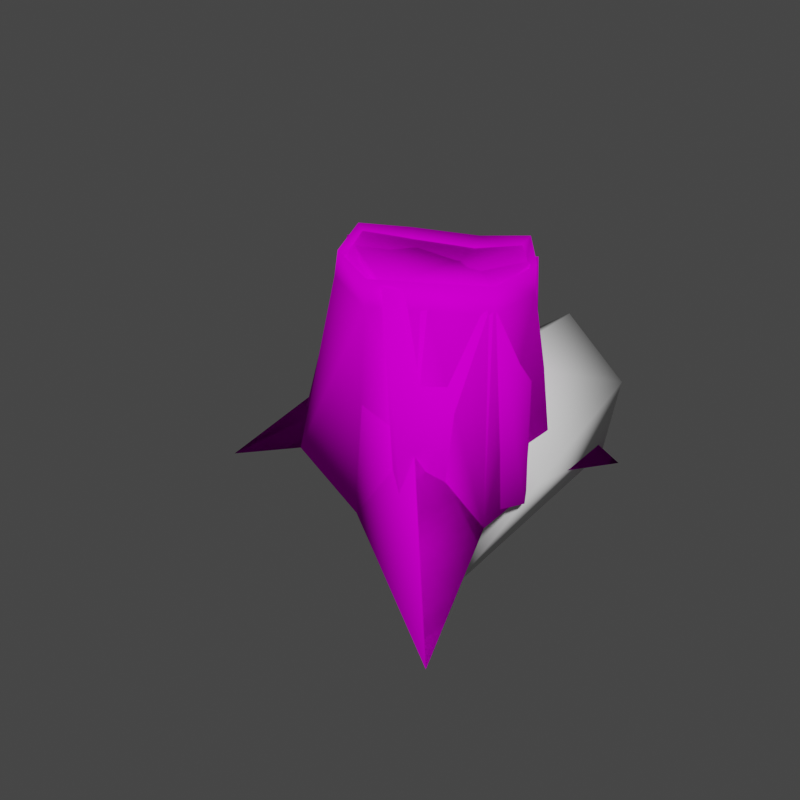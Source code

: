 # Source: Stump.blend  (saved by Blender 3.3.6; exported with 4.5.12 LTS)
import bpy
from mathutils import Matrix  # noqa: F401  (used for matrix-valued properties, if any)

bpy.ops.wm.read_factory_settings(use_empty=True)
scene = bpy.context.scene
scene.name = 'Scene'

# ---- collections
col_collection = bpy.data.collections.new('Collection'); scene.collection.children.link(col_collection)

# ---- images (referenced by path relative to the original .blend; pixels are not part of the script)
import os
ASSET_DIR = os.environ.get("B2B_ASSET_DIR", "")  # directory of the original .blend (textures are referenced by path, not embedded)
HERE = os.path.dirname(os.path.abspath(__file__))  # packed textures are extracted next to this script under _unpacked/

def load_image(name, relpath, width, height, colorspace="sRGB"):
    """Load a texture the original file referenced (path relative to the .blend, or extracted next to this script)."""
    p = next((c for c in (os.path.join(HERE, relpath), os.path.join(ASSET_DIR, relpath)) if relpath and os.path.exists(c)), "")
    if p:
        img = bpy.data.images.load(p, check_existing=True)
        img.name = name
    else:  # same state as the original file: an image datablock whose file is absent (Cycles renders it pink)
        img = bpy.data.images.new(name, width, height)
        img.source = "FILE"
        img.filepath = "//" + (relpath or name)
    img.colorspace_settings.name = colorspace
    return img
img_stump = load_image('Stump', 'Stump.png', 1024, 1024, 'sRGB')

# ---- materials (node trees are filled in below, after node groups)
mat_material = bpy.data.materials.new('Material')
mat_material.use_transparent_shadow = False

# ---- material node trees
mat_material.use_nodes = True; mat_material.node_tree.nodes.clear()
_N = mat_material.node_tree.nodes; _L = mat_material.node_tree.links
n0 = _N.new('ShaderNodeBsdfPrincipled'); n0.name = 'Principled BSDF'; n0.location = (10, 300)
n0.distribution = 'GGX'
n0.subsurface_method = 'RANDOM_WALK_SKIN'
n0.inputs[3].default_value = 1.45
n0.inputs[13].default_value = 0.0
n0.inputs[27].default_value = (0.0, 0.0, 0.0, 1.0)
n0.inputs[28].default_value = 1.0
n1 = _N.new('ShaderNodeOutputMaterial'); n1.name = 'Material Output'; n1.location = (300, 300)
n2 = _N.new('ShaderNodeTexImage'); n2.name = 'Image Texture'; n2.location = (-357, 192)
n2.image = img_stump
_L.new(n0.outputs[0], n1.inputs[0])
_L.new(n2.outputs[0], n0.inputs[0])
n1.is_active_output = True

# ---- world
world_world = bpy.data.worlds.new('World'); scene.world = world_world
world_world.use_nodes = True; world_world.node_tree.nodes.clear()
_N = world_world.node_tree.nodes; _L = world_world.node_tree.links
n0 = _N.new('ShaderNodeOutputWorld'); n0.name = 'World Output'; n0.location = (300, 300)
n1 = _N.new('ShaderNodeBackground'); n1.name = 'Background'; n1.location = (10, 300)
n1.inputs[0].default_value = (0.05088, 0.05088, 0.05088, 1.0)
_L.new(n1.outputs[0], n0.inputs[0])
n0.is_active_output = True
world_world.color = (0.05088, 0.05088, 0.05088)
world_world.use_sun_shadow = False
world_world.sun_shadow_jitter_overblur = 0.0

# ---- meshes
me_cylinder = bpy.data.meshes.new('Cylinder')
me_cylinder.from_pydata([(-0.01557, 0.2678, -0.004682), (0.005099, 0.1294, 0.4261), (0.2266, 0.125, -0.005176), (0.1685, 0.06423, 0.4325), (0.245, -0.1419, -8.563e-05), (0.1744, -0.06684, 0.4335), (0.01728, -0.2552, 0.0), (0.007808, -0.1748, 0.4371), (-0.2453, -0.1416, 0.0), (-0.1186, -0.1111, 0.4436), (-0.2007, 0.1215, -0.0002027), (-0.1055, 0.06176, 0.4379), (0.1398, 0.2318, 0.09858), (0.1049, 0.1378, 0.4527), (0.1255, -0.2091, 0.1701), (0.1079, -0.1434, 0.4495), (-0.2919, -0.01306, 0.08754), (-0.1567, -0.01798, 0.4618), (0.1964, 0.4807, -0.1531), (0.3283, -0.4225, -0.1157), (-0.5421, -0.0756, -0.153), (0.02046, -0.01554, 0.415), (0.0003936, 0.1543, 0.4569), (0.1953, 0.07043, 0.4644), (0.2013, -0.07491, 0.4639), (0.003875, -0.1985, 0.4668), (-0.1324, -0.1281, 0.4725), (-0.1199, 0.08281, 0.4678), (0.1202, 0.1596, 0.4816), (0.1197, -0.1633, 0.4778), (-0.1795, -0.01492, 0.4893), (0.1167, 0.1568, 0.4257), (-0.002891, 0.1471, 0.4002), (0.1214, -0.1666, 0.4246), (0.2049, -0.07786, 0.4102), (-0.1866, -0.01656, 0.4373), (-0.1386, -0.1325, 0.4201), (0.1983, 0.06675, 0.4096), (0.002391, -0.2049, 0.414), (-0.1246, 0.07944, 0.4137), (0.003424, -0.005044, -0.002001)], [], [(32, 31, 12, 0), (39, 32, 0, 10), (4, 34, 33, 14), (37, 34, 4, 2), (8, 36, 35, 16), (16, 35, 39, 10), (14, 33, 38, 6), (12, 31, 37, 2), (6, 19, 14), (14, 19, 4), (38, 36, 8, 6), (16, 20, 8), (10, 20, 16), (12, 18, 0), (2, 18, 12), (20, 10, 8), (18, 2, 0), (19, 6, 4), (15, 5, 21), (11, 17, 21), (9, 7, 21), (3, 13, 21), (7, 15, 21), (5, 3, 21), (13, 1, 21), (17, 9, 21), (1, 11, 21), (34, 24, 29, 33), (35, 30, 27, 39), (38, 25, 26, 36), (31, 28, 23, 37), (33, 29, 25, 38), (37, 23, 24, 34), (32, 22, 28, 31), (36, 26, 30, 35), (39, 27, 22, 32), (13, 28, 22, 1), (3, 23, 28, 13), (5, 24, 23, 3), (15, 29, 24, 5), (7, 25, 29, 15), (9, 26, 25, 7), (17, 30, 26, 9), (11, 27, 30, 17), (1, 22, 27, 11), (2, 4, 40), (0, 2, 40), (10, 0, 40), (4, 6, 40), (6, 8, 40), (8, 10, 40)])
me_cylinder.polygons.foreach_set('use_smooth', [True] * 51)
_uv = me_cylinder.uv_layers.new(name='UVMap')
_uv.uv.foreach_set('vector', [0.2241, 0.2871, 0.2128, 0.355, 0.3903, 0.3854, 0.4601, 0.3072, 0.2167, 0.2087, 0.2241, 0.2871, 0.4601, 0.3072, 0.4498, 0.1776, 0.3567, 0.6091, 0.1705, 0.4858, 0.1334, 0.5363, 0.2546, 0.632, 0.2, 0.4172, 0.1705, 0.4858, 0.3567, 0.6091, 0.4189, 0.4752, 0.4064, 0.002908, 0.1766, 0.08156, 0.2016, 0.147, 0.3921, 0.09276, 0.3921, 0.09276, 0.2016, 0.147, 0.2167, 0.2087, 0.4498, 0.1776, 0.2546, 0.632, 0.1334, 0.5363, 0.09589, 0.5889, 0.2723, 0.7273, 0.3903, 0.3854, 0.2128, 0.355, 0.2, 0.4172, 0.4189, 0.4752, 0.6747, 0.2453, 0.6747, 0.4545, 0.5787, 0.2533, 0.5787, 0.2533, 0.6747, 0.4545, 0.5318, 0.3459, 0.09589, 0.5889, 0.03168, 0.6453, 0.1651, 0.8414, 0.2723, 0.7273, 0.5203, 0.0873, 0.6956, 0.00969, 0.579, 0.1533, 0.4659, 0.002908, 0.6956, 0.00969, 0.5203, 0.0873, 0.568, 0.4888, 0.4667, 0.6553, 0.4659, 0.4732, 0.6443, 0.5431, 0.4667, 0.6553, 0.568, 0.4888, 0.6956, 0.00969, 0.6956, 0.2395, 0.579, 0.1533, 0.4667, 0.6553, 0.6443, 0.5431, 0.6443, 0.6959, 0.6747, 0.4545, 0.4659, 0.4674, 0.5318, 0.3459, 0.6501, 0.5609, 0.6681, 0.5079, 0.7361, 0.5648, 0.808, 0.6023, 0.786, 0.6508, 0.7361, 0.5648, 0.7307, 0.6575, 0.6654, 0.6164, 0.7361, 0.5648, 0.7305, 0.4732, 0.7841, 0.4803, 0.7361, 0.5648, 0.6654, 0.6164, 0.6501, 0.5609, 0.7361, 0.5648, 0.6681, 0.5079, 0.7305, 0.4732, 0.7361, 0.5648, 0.7841, 0.4803, 0.808, 0.5314, 0.7361, 0.5648, 0.786, 0.6508, 0.7307, 0.6575, 0.7361, 0.5648, 0.808, 0.5314, 0.808, 0.6023, 0.7361, 0.5648, 0.1705, 0.4858, 0.1463, 0.4729, 0.1118, 0.5208, 0.1334, 0.5363, 0.2016, 0.147, 0.1762, 0.1551, 0.1873, 0.212, 0.2167, 0.2087, 0.09589, 0.5889, 0.0759, 0.5693, 0.01314, 0.6223, 0.03168, 0.6453, 0.2128, 0.355, 0.186, 0.3524, 0.1742, 0.4049, 0.2, 0.4172, 0.1334, 0.5363, 0.1118, 0.5208, 0.0759, 0.5693, 0.09589, 0.5889, 0.2, 0.4172, 0.1742, 0.4049, 0.1463, 0.4729, 0.1705, 0.4858, 0.2241, 0.2871, 0.1912, 0.2903, 0.186, 0.3524, 0.2128, 0.355, 0.1766, 0.08156, 0.1508, 0.09684, 0.1762, 0.1551, 0.2016, 0.147, 0.2167, 0.2087, 0.1873, 0.212, 0.1912, 0.2903, 0.2241, 0.2871, 0.1681, 0.3465, 0.186, 0.3524, 0.1912, 0.2903, 0.1685, 0.2874, 0.1539, 0.3975, 0.1742, 0.4049, 0.186, 0.3524, 0.1681, 0.3465, 0.1275, 0.4624, 0.1463, 0.4729, 0.1742, 0.4049, 0.1539, 0.3975, 0.09661, 0.5091, 0.1118, 0.5208, 0.1463, 0.4729, 0.1275, 0.4624, 0.06149, 0.555, 0.0759, 0.5693, 0.1118, 0.5208, 0.09661, 0.5091, 0.002908, 0.6053, 0.01314, 0.6223, 0.0759, 0.5693, 0.06149, 0.555, 0.1589, 0.1602, 0.1762, 0.1551, 0.1508, 0.09684, 0.1339, 0.1083, 0.1658, 0.2142, 0.1873, 0.212, 0.1762, 0.1551, 0.1589, 0.1602, 0.1685, 0.2874, 0.1912, 0.2903, 0.1873, 0.212, 0.1658, 0.2142, 0.4601, 0.8728, 0.4113, 0.7347, 0.3197, 0.8559, 0.3695, 0.9971, 0.4601, 0.8728, 0.3197, 0.8559, 0.2448, 0.9639, 0.3695, 0.9971, 0.3197, 0.8559, 0.4113, 0.7347, 0.2723, 0.7273, 0.3197, 0.8559, 0.2723, 0.7273, 0.1651, 0.8414, 0.3197, 0.8559, 0.1651, 0.8414, 0.2448, 0.9639, 0.3197, 0.8559])
_ca = me_cylinder.color_attributes.new('Col', 'BYTE_COLOR', 'CORNER')
_ca.data.foreach_set('color', [1.0, 1.0, 1.0, 1.0, 1.0, 1.0, 1.0, 1.0, 1.0, 1.0, 1.0, 1.0, 1.0, 1.0, 1.0, 1.0, 1.0, 1.0, 1.0, 1.0, 1.0, 1.0, 1.0, 1.0, 1.0, 1.0, 1.0, 1.0, 1.0, 1.0, 1.0, 1.0, 1.0, 1.0, 1.0, 1.0, 1.0, 1.0, 1.0, 1.0, 1.0, 1.0, 1.0, 1.0, 1.0, 1.0, 1.0, 1.0, 1.0, 1.0, 1.0, 1.0, 1.0, 1.0, 1.0, 1.0, 1.0, 1.0, 1.0, 1.0, 1.0, 1.0, 1.0, 1.0, 1.0, 1.0, 1.0, 1.0, 1.0, 1.0, 1.0, 1.0, 1.0, 1.0, 1.0, 1.0, 1.0, 1.0, 1.0, 1.0, 1.0, 1.0, 1.0, 1.0, 1.0, 1.0, 1.0, 1.0, 1.0, 1.0, 1.0, 1.0, 1.0, 1.0, 1.0, 1.0, 1.0, 1.0, 1.0, 1.0, 1.0, 1.0, 1.0, 1.0, 1.0, 1.0, 1.0, 1.0, 1.0, 1.0, 1.0, 1.0, 1.0, 1.0, 1.0, 1.0, 1.0, 1.0, 1.0, 1.0, 1.0, 1.0, 1.0, 1.0, 1.0, 1.0, 1.0, 1.0, 1.0, 1.0, 1.0, 1.0, 1.0, 1.0, 1.0, 1.0, 1.0, 1.0, 1.0, 1.0, 1.0, 1.0, 1.0, 1.0, 1.0, 1.0, 1.0, 1.0, 1.0, 1.0, 1.0, 1.0, 1.0, 1.0, 1.0, 1.0, 1.0, 1.0, 1.0, 1.0, 1.0, 1.0, 1.0, 1.0, 1.0, 1.0, 1.0, 1.0, 1.0, 1.0, 1.0, 1.0, 1.0, 1.0, 1.0, 1.0, 1.0, 1.0, 1.0, 1.0, 1.0, 1.0, 1.0, 1.0, 1.0, 1.0, 1.0, 1.0, 1.0, 1.0, 1.0, 1.0, 1.0, 1.0, 1.0, 1.0, 1.0, 1.0, 1.0, 1.0, 1.0, 1.0, 1.0, 1.0, 1.0, 1.0, 1.0, 1.0, 1.0, 1.0, 1.0, 1.0, 1.0, 1.0, 1.0, 1.0, 1.0, 1.0, 1.0, 1.0, 1.0, 1.0, 1.0, 1.0, 1.0, 1.0, 1.0, 1.0, 1.0, 1.0, 1.0, 1.0, 1.0, 1.0, 1.0, 1.0, 1.0, 1.0, 1.0, 1.0, 1.0, 1.0, 1.0, 1.0, 1.0, 1.0, 1.0, 1.0, 1.0, 1.0, 1.0, 1.0, 1.0, 1.0, 1.0, 1.0, 1.0, 1.0, 1.0, 1.0, 1.0, 1.0, 1.0, 1.0, 1.0, 1.0, 1.0, 1.0, 1.0, 1.0, 1.0, 1.0, 1.0, 1.0, 1.0, 1.0, 1.0, 1.0, 1.0, 1.0, 1.0, 1.0, 1.0, 1.0, 1.0, 1.0, 1.0, 1.0, 1.0, 1.0, 1.0, 1.0, 1.0, 1.0, 1.0, 1.0, 1.0, 1.0, 1.0, 1.0, 1.0, 1.0, 1.0, 1.0, 1.0, 1.0, 1.0, 1.0, 1.0, 1.0, 1.0, 1.0, 1.0, 1.0, 1.0, 1.0, 1.0, 1.0, 1.0, 1.0, 1.0, 1.0, 1.0, 1.0, 1.0, 1.0, 1.0, 1.0, 1.0, 1.0, 1.0, 1.0, 1.0, 1.0, 1.0, 1.0, 1.0, 1.0, 1.0, 1.0, 1.0, 1.0, 1.0, 1.0, 1.0, 1.0, 1.0, 1.0, 1.0, 1.0, 1.0, 1.0, 1.0, 1.0, 1.0, 1.0, 1.0, 1.0, 1.0, 1.0, 1.0, 1.0, 1.0, 1.0, 1.0, 1.0, 1.0, 1.0, 1.0, 1.0, 1.0, 1.0, 1.0, 1.0, 1.0, 1.0, 1.0, 1.0, 1.0, 1.0, 1.0, 1.0, 1.0, 1.0, 1.0, 1.0, 1.0, 1.0, 1.0, 1.0, 1.0, 1.0, 1.0, 1.0, 1.0, 1.0, 1.0, 1.0, 1.0, 1.0, 1.0, 1.0, 1.0, 1.0, 1.0, 1.0, 1.0, 1.0, 1.0, 1.0, 1.0, 1.0, 1.0, 1.0, 1.0, 1.0, 1.0, 1.0, 1.0, 1.0, 1.0, 1.0, 1.0, 1.0, 1.0, 1.0, 1.0, 1.0, 1.0, 1.0, 1.0, 1.0, 1.0, 1.0, 1.0, 1.0, 1.0, 1.0, 1.0, 1.0, 1.0, 1.0, 1.0, 1.0, 1.0, 1.0, 1.0, 1.0, 1.0, 1.0, 1.0, 1.0, 1.0, 1.0, 1.0, 1.0, 1.0, 1.0, 1.0, 1.0, 1.0, 1.0, 1.0, 1.0, 1.0, 1.0, 1.0, 1.0, 1.0, 1.0, 1.0, 1.0, 1.0, 1.0, 1.0, 1.0, 1.0, 1.0, 1.0, 1.0, 1.0, 1.0, 1.0, 1.0, 1.0, 1.0, 1.0, 1.0, 1.0, 1.0, 1.0, 1.0, 1.0, 1.0, 1.0, 1.0, 1.0, 1.0, 1.0, 1.0, 1.0, 1.0, 1.0, 1.0, 1.0, 1.0, 1.0, 1.0, 1.0, 1.0, 1.0, 1.0, 1.0, 1.0, 1.0, 1.0, 1.0, 1.0, 1.0, 1.0, 1.0, 1.0, 1.0, 1.0, 1.0, 1.0, 1.0, 1.0, 1.0, 1.0, 1.0, 1.0, 1.0, 1.0, 1.0, 1.0, 1.0, 1.0, 1.0, 1.0, 1.0, 1.0, 1.0, 1.0, 1.0, 1.0, 1.0, 1.0, 1.0, 1.0, 1.0, 1.0, 1.0, 1.0, 1.0, 1.0, 1.0, 1.0, 1.0, 1.0, 1.0, 1.0, 1.0, 1.0, 1.0, 1.0, 1.0, 1.0, 1.0, 1.0, 1.0, 1.0, 1.0, 1.0, 1.0, 1.0, 1.0, 1.0, 1.0, 1.0, 1.0, 1.0, 1.0, 1.0, 1.0, 1.0, 1.0, 1.0, 1.0, 1.0, 1.0, 1.0, 1.0, 1.0, 1.0, 1.0, 1.0, 1.0, 1.0, 1.0, 1.0, 1.0, 1.0, 1.0, 1.0, 1.0, 1.0, 1.0, 1.0, 1.0, 1.0, 1.0, 1.0, 1.0, 1.0, 1.0, 1.0, 1.0, 1.0, 1.0, 1.0, 1.0, 1.0, 1.0, 1.0, 1.0, 1.0, 1.0, 1.0, 1.0, 1.0, 1.0, 1.0, 1.0, 1.0, 1.0, 1.0, 1.0, 1.0, 1.0, 1.0, 1.0, 1.0, 1.0, 1.0, 1.0, 1.0, 1.0, 1.0, 1.0, 1.0, 1.0, 1.0, 1.0, 1.0, 1.0, 1.0, 1.0, 1.0, 1.0, 1.0, 1.0, 1.0, 1.0, 1.0, 1.0, 1.0, 1.0, 1.0, 1.0, 1.0, 1.0, 1.0, 1.0, 1.0, 1.0, 1.0, 1.0, 1.0, 1.0, 1.0, 1.0, 1.0, 1.0, 1.0, 1.0, 1.0, 1.0, 1.0, 1.0, 1.0, 1.0, 1.0, 1.0, 1.0, 1.0, 1.0, 1.0, 1.0, 1.0, 1.0, 1.0, 1.0, 1.0, 1.0, 1.0, 1.0, 1.0, 1.0, 1.0, 1.0, 1.0, 1.0, 1.0, 1.0, 1.0, 1.0, 1.0, 1.0, 1.0])
me_cylinder.materials.append(mat_material)
me_cylinder.update()
me_cylinder_001 = bpy.data.meshes.new('Cylinder.001')
me_cylinder_001.from_pydata([(-0.01557, 0.2678, -0.004682), (0.005099, 0.1294, 0.4261), (0.2266, 0.125, -0.005176), (0.1685, 0.06423, 0.4325), (0.245, -0.1419, -8.563e-05), (0.1744, -0.06684, 0.4335), (0.01728, -0.2552, 0.0), (0.007808, -0.1748, 0.4371), (-0.2453, -0.1416, 0.0), (-0.1186, -0.1111, 0.4436), (-0.2007, 0.1215, -0.0002027), (-0.1055, 0.06176, 0.4379), (0.1398, 0.2318, 0.09858), (0.1049, 0.1378, 0.4527), (0.1255, -0.2091, 0.1701), (0.1079, -0.1434, 0.4495), (-0.2919, -0.01306, 0.08754), (-0.1567, -0.01798, 0.4618), (0.1964, 0.4807, -0.1531), (0.3283, -0.4225, -0.1157), (-0.5421, -0.0756, -0.153), (0.02046, -0.01554, 0.415), (0.0003936, 0.1543, 0.4569), (0.1953, 0.07043, 0.4644), (0.2013, -0.07491, 0.4639), (0.003875, -0.1985, 0.4668), (-0.1324, -0.1281, 0.4725), (-0.1199, 0.08281, 0.4678), (0.1202, 0.1596, 0.4816), (0.1197, -0.1633, 0.4778), (-0.1795, -0.01492, 0.4893), (0.1167, 0.1568, 0.4257), (-0.002891, 0.1471, 0.4002), (0.1214, -0.1666, 0.4246), (0.2049, -0.07786, 0.4102), (-0.1866, -0.01656, 0.4373), (-0.1386, -0.1325, 0.4201), (0.1983, 0.06675, 0.4096), (0.002391, -0.2049, 0.414), (-0.1246, 0.07944, 0.4137), (0.003424, -0.005044, -0.002001)], [], [(32, 31, 12, 0), (39, 32, 0, 10), (4, 34, 33, 14), (37, 34, 4, 2), (8, 36, 35, 16), (16, 35, 39, 10), (14, 33, 38, 6), (12, 31, 37, 2), (6, 19, 14), (14, 19, 4), (38, 36, 8, 6), (16, 20, 8), (10, 20, 16), (12, 18, 0), (2, 18, 12), (20, 10, 8), (18, 2, 0), (19, 6, 4), (15, 5, 21), (11, 17, 21), (9, 7, 21), (3, 13, 21), (7, 15, 21), (5, 3, 21), (13, 1, 21), (17, 9, 21), (1, 11, 21), (34, 24, 29, 33), (35, 30, 27, 39), (38, 25, 26, 36), (31, 28, 23, 37), (33, 29, 25, 38), (37, 23, 24, 34), (32, 22, 28, 31), (36, 26, 30, 35), (39, 27, 22, 32), (13, 28, 22, 1), (3, 23, 28, 13), (5, 24, 23, 3), (15, 29, 24, 5), (7, 25, 29, 15), (9, 26, 25, 7), (17, 30, 26, 9), (11, 27, 30, 17), (1, 22, 27, 11), (2, 4, 40), (0, 2, 40), (10, 0, 40), (4, 6, 40), (6, 8, 40), (8, 10, 40)])
me_cylinder_001.polygons.foreach_set('use_smooth', [True] * 51)
_uv = me_cylinder_001.uv_layers.new(name='UVMap')
_uv.uv.foreach_set('vector', [0.2241, 0.2871, 0.2128, 0.355, 0.3903, 0.3854, 0.4601, 0.3072, 0.2167, 0.2087, 0.2241, 0.2871, 0.4601, 0.3072, 0.4498, 0.1776, 0.3567, 0.6091, 0.1705, 0.4858, 0.1334, 0.5363, 0.2546, 0.632, 0.2, 0.4172, 0.1705, 0.4858, 0.3567, 0.6091, 0.4189, 0.4752, 0.4064, 0.002908, 0.1766, 0.08156, 0.2016, 0.147, 0.3921, 0.09276, 0.3921, 0.09276, 0.2016, 0.147, 0.2167, 0.2087, 0.4498, 0.1776, 0.2546, 0.632, 0.1334, 0.5363, 0.09589, 0.5889, 0.2723, 0.7273, 0.3903, 0.3854, 0.2128, 0.355, 0.2, 0.4172, 0.4189, 0.4752, 0.6747, 0.2453, 0.6747, 0.4545, 0.5787, 0.2533, 0.5787, 0.2533, 0.6747, 0.4545, 0.5318, 0.3459, 0.09589, 0.5889, 0.03168, 0.6453, 0.1651, 0.8414, 0.2723, 0.7273, 0.5203, 0.0873, 0.6956, 0.00969, 0.579, 0.1533, 0.4659, 0.002908, 0.6956, 0.00969, 0.5203, 0.0873, 0.568, 0.4888, 0.4667, 0.6553, 0.4659, 0.4732, 0.6443, 0.5431, 0.4667, 0.6553, 0.568, 0.4888, 0.6956, 0.00969, 0.6956, 0.2395, 0.579, 0.1533, 0.4667, 0.6553, 0.6443, 0.5431, 0.6443, 0.6959, 0.6747, 0.4545, 0.4659, 0.4674, 0.5318, 0.3459, 0.6501, 0.5609, 0.6681, 0.5079, 0.7361, 0.5648, 0.808, 0.6023, 0.786, 0.6508, 0.7361, 0.5648, 0.7307, 0.6575, 0.6654, 0.6164, 0.7361, 0.5648, 0.7305, 0.4732, 0.7841, 0.4803, 0.7361, 0.5648, 0.6654, 0.6164, 0.6501, 0.5609, 0.7361, 0.5648, 0.6681, 0.5079, 0.7305, 0.4732, 0.7361, 0.5648, 0.7841, 0.4803, 0.808, 0.5314, 0.7361, 0.5648, 0.786, 0.6508, 0.7307, 0.6575, 0.7361, 0.5648, 0.808, 0.5314, 0.808, 0.6023, 0.7361, 0.5648, 0.1705, 0.4858, 0.1463, 0.4729, 0.1118, 0.5208, 0.1334, 0.5363, 0.2016, 0.147, 0.1762, 0.1551, 0.1873, 0.212, 0.2167, 0.2087, 0.09589, 0.5889, 0.0759, 0.5693, 0.01314, 0.6223, 0.03168, 0.6453, 0.2128, 0.355, 0.186, 0.3524, 0.1742, 0.4049, 0.2, 0.4172, 0.1334, 0.5363, 0.1118, 0.5208, 0.0759, 0.5693, 0.09589, 0.5889, 0.2, 0.4172, 0.1742, 0.4049, 0.1463, 0.4729, 0.1705, 0.4858, 0.2241, 0.2871, 0.1912, 0.2903, 0.186, 0.3524, 0.2128, 0.355, 0.1766, 0.08156, 0.1508, 0.09684, 0.1762, 0.1551, 0.2016, 0.147, 0.2167, 0.2087, 0.1873, 0.212, 0.1912, 0.2903, 0.2241, 0.2871, 0.1681, 0.3465, 0.186, 0.3524, 0.1912, 0.2903, 0.1685, 0.2874, 0.1539, 0.3975, 0.1742, 0.4049, 0.186, 0.3524, 0.1681, 0.3465, 0.1275, 0.4624, 0.1463, 0.4729, 0.1742, 0.4049, 0.1539, 0.3975, 0.09661, 0.5091, 0.1118, 0.5208, 0.1463, 0.4729, 0.1275, 0.4624, 0.06149, 0.555, 0.0759, 0.5693, 0.1118, 0.5208, 0.09661, 0.5091, 0.002908, 0.6053, 0.01314, 0.6223, 0.0759, 0.5693, 0.06149, 0.555, 0.1589, 0.1602, 0.1762, 0.1551, 0.1508, 0.09684, 0.1339, 0.1083, 0.1658, 0.2142, 0.1873, 0.212, 0.1762, 0.1551, 0.1589, 0.1602, 0.1685, 0.2874, 0.1912, 0.2903, 0.1873, 0.212, 0.1658, 0.2142, 0.4601, 0.8728, 0.4113, 0.7347, 0.3197, 0.8559, 0.3695, 0.9971, 0.4601, 0.8728, 0.3197, 0.8559, 0.2448, 0.9639, 0.3695, 0.9971, 0.3197, 0.8559, 0.4113, 0.7347, 0.2723, 0.7273, 0.3197, 0.8559, 0.2723, 0.7273, 0.1651, 0.8414, 0.3197, 0.8559, 0.1651, 0.8414, 0.2448, 0.9639, 0.3197, 0.8559])
_ca = me_cylinder_001.color_attributes.new('Col', 'BYTE_COLOR', 'CORNER')
_ca.data.foreach_set('color', [1.0, 1.0, 1.0, 1.0, 1.0, 1.0, 1.0, 1.0, 1.0, 1.0, 1.0, 1.0, 1.0, 1.0, 1.0, 1.0, 1.0, 1.0, 1.0, 1.0, 1.0, 1.0, 1.0, 1.0, 1.0, 1.0, 1.0, 1.0, 1.0, 1.0, 1.0, 1.0, 1.0, 1.0, 1.0, 1.0, 1.0, 1.0, 1.0, 1.0, 1.0, 1.0, 1.0, 1.0, 1.0, 1.0, 1.0, 1.0, 1.0, 1.0, 1.0, 1.0, 1.0, 1.0, 1.0, 1.0, 1.0, 1.0, 1.0, 1.0, 1.0, 1.0, 1.0, 1.0, 1.0, 1.0, 1.0, 1.0, 1.0, 1.0, 1.0, 1.0, 1.0, 1.0, 1.0, 1.0, 1.0, 1.0, 1.0, 1.0, 1.0, 1.0, 1.0, 1.0, 1.0, 1.0, 1.0, 1.0, 1.0, 1.0, 1.0, 1.0, 1.0, 1.0, 1.0, 1.0, 1.0, 1.0, 1.0, 1.0, 1.0, 1.0, 1.0, 1.0, 1.0, 1.0, 1.0, 1.0, 1.0, 1.0, 1.0, 1.0, 1.0, 1.0, 1.0, 1.0, 1.0, 1.0, 1.0, 1.0, 1.0, 1.0, 1.0, 1.0, 1.0, 1.0, 1.0, 1.0, 1.0, 1.0, 1.0, 1.0, 1.0, 1.0, 1.0, 1.0, 1.0, 1.0, 1.0, 1.0, 1.0, 1.0, 1.0, 1.0, 1.0, 1.0, 1.0, 1.0, 1.0, 1.0, 1.0, 1.0, 1.0, 1.0, 1.0, 1.0, 1.0, 1.0, 1.0, 1.0, 1.0, 1.0, 1.0, 1.0, 1.0, 1.0, 1.0, 1.0, 1.0, 1.0, 1.0, 1.0, 1.0, 1.0, 1.0, 1.0, 1.0, 1.0, 1.0, 1.0, 1.0, 1.0, 1.0, 1.0, 1.0, 1.0, 1.0, 1.0, 1.0, 1.0, 1.0, 1.0, 1.0, 1.0, 1.0, 1.0, 1.0, 1.0, 1.0, 1.0, 1.0, 1.0, 1.0, 1.0, 1.0, 1.0, 1.0, 1.0, 1.0, 1.0, 1.0, 1.0, 1.0, 1.0, 1.0, 1.0, 1.0, 1.0, 1.0, 1.0, 1.0, 1.0, 1.0, 1.0, 1.0, 1.0, 1.0, 1.0, 1.0, 1.0, 1.0, 1.0, 1.0, 1.0, 1.0, 1.0, 1.0, 1.0, 1.0, 1.0, 1.0, 1.0, 1.0, 1.0, 1.0, 1.0, 1.0, 1.0, 1.0, 1.0, 1.0, 1.0, 1.0, 1.0, 1.0, 1.0, 1.0, 1.0, 1.0, 1.0, 1.0, 1.0, 1.0, 1.0, 1.0, 1.0, 1.0, 1.0, 1.0, 1.0, 1.0, 1.0, 1.0, 1.0, 1.0, 1.0, 1.0, 1.0, 1.0, 1.0, 1.0, 1.0, 1.0, 1.0, 1.0, 1.0, 1.0, 1.0, 1.0, 1.0, 1.0, 1.0, 1.0, 1.0, 1.0, 1.0, 1.0, 1.0, 1.0, 1.0, 1.0, 1.0, 1.0, 1.0, 1.0, 1.0, 1.0, 1.0, 1.0, 1.0, 1.0, 1.0, 1.0, 1.0, 1.0, 1.0, 1.0, 1.0, 1.0, 1.0, 1.0, 1.0, 1.0, 1.0, 1.0, 1.0, 1.0, 1.0, 1.0, 1.0, 1.0, 1.0, 1.0, 1.0, 1.0, 1.0, 1.0, 1.0, 1.0, 1.0, 1.0, 1.0, 1.0, 1.0, 1.0, 1.0, 1.0, 1.0, 1.0, 1.0, 1.0, 1.0, 1.0, 1.0, 1.0, 1.0, 1.0, 1.0, 1.0, 1.0, 1.0, 1.0, 1.0, 1.0, 1.0, 1.0, 1.0, 1.0, 1.0, 1.0, 1.0, 1.0, 1.0, 1.0, 1.0, 1.0, 1.0, 1.0, 1.0, 1.0, 1.0, 1.0, 1.0, 1.0, 1.0, 1.0, 1.0, 1.0, 1.0, 1.0, 1.0, 1.0, 1.0, 1.0, 1.0, 1.0, 1.0, 1.0, 1.0, 1.0, 1.0, 1.0, 1.0, 1.0, 1.0, 1.0, 1.0, 1.0, 1.0, 1.0, 1.0, 1.0, 1.0, 1.0, 1.0, 1.0, 1.0, 1.0, 1.0, 1.0, 1.0, 1.0, 1.0, 1.0, 1.0, 1.0, 1.0, 1.0, 1.0, 1.0, 1.0, 1.0, 1.0, 1.0, 1.0, 1.0, 1.0, 1.0, 1.0, 1.0, 1.0, 1.0, 1.0, 1.0, 1.0, 1.0, 1.0, 1.0, 1.0, 1.0, 1.0, 1.0, 1.0, 1.0, 1.0, 1.0, 1.0, 1.0, 1.0, 1.0, 1.0, 1.0, 1.0, 1.0, 1.0, 1.0, 1.0, 1.0, 1.0, 1.0, 1.0, 1.0, 1.0, 1.0, 1.0, 1.0, 1.0, 1.0, 1.0, 1.0, 1.0, 1.0, 1.0, 1.0, 1.0, 1.0, 1.0, 1.0, 1.0, 1.0, 1.0, 1.0, 1.0, 1.0, 1.0, 1.0, 1.0, 1.0, 1.0, 1.0, 1.0, 1.0, 1.0, 1.0, 1.0, 1.0, 1.0, 1.0, 1.0, 1.0, 1.0, 1.0, 1.0, 1.0, 1.0, 1.0, 1.0, 1.0, 1.0, 1.0, 1.0, 1.0, 1.0, 1.0, 1.0, 1.0, 1.0, 1.0, 1.0, 1.0, 1.0, 1.0, 1.0, 1.0, 1.0, 1.0, 1.0, 1.0, 1.0, 1.0, 1.0, 1.0, 1.0, 1.0, 1.0, 1.0, 1.0, 1.0, 1.0, 1.0, 1.0, 1.0, 1.0, 1.0, 1.0, 1.0, 1.0, 1.0, 1.0, 1.0, 1.0, 1.0, 1.0, 1.0, 1.0, 1.0, 1.0, 1.0, 1.0, 1.0, 1.0, 1.0, 1.0, 1.0, 1.0, 1.0, 1.0, 1.0, 1.0, 1.0, 1.0, 1.0, 1.0, 1.0, 1.0, 1.0, 1.0, 1.0, 1.0, 1.0, 1.0, 1.0, 1.0, 1.0, 1.0, 1.0, 1.0, 1.0, 1.0, 1.0, 1.0, 1.0, 1.0, 1.0, 1.0, 1.0, 1.0, 1.0, 1.0, 1.0, 1.0, 1.0, 1.0, 1.0, 1.0, 1.0, 1.0, 1.0, 1.0, 1.0, 1.0, 1.0, 1.0, 1.0, 1.0, 1.0, 1.0, 1.0, 1.0, 1.0, 1.0, 1.0, 1.0, 1.0, 1.0, 1.0, 1.0, 1.0, 1.0, 1.0, 1.0, 1.0, 1.0, 1.0, 1.0, 1.0, 1.0, 1.0, 1.0, 1.0, 1.0, 1.0, 1.0, 1.0, 1.0, 1.0, 1.0, 1.0, 1.0, 1.0, 1.0, 1.0, 1.0, 1.0, 1.0, 1.0, 1.0, 1.0, 1.0, 1.0, 1.0, 1.0, 1.0, 1.0, 1.0, 1.0, 1.0, 1.0, 1.0, 1.0, 1.0, 1.0, 1.0, 1.0, 1.0, 1.0, 1.0, 1.0, 1.0, 1.0, 1.0, 1.0, 1.0, 1.0, 1.0, 1.0, 1.0, 1.0, 1.0, 1.0, 1.0, 1.0, 1.0, 1.0, 1.0, 1.0, 1.0, 1.0, 1.0, 1.0, 1.0, 1.0, 1.0, 1.0, 1.0, 1.0, 1.0, 1.0, 1.0, 1.0])
me_cylinder_001.materials.append(mat_material)
me_cylinder_001.update()
me_cylinder_002 = bpy.data.meshes.new('Cylinder.002')
me_cylinder_002.from_pydata([(-0.01557, 0.2678, -0.004682), (0.005099, 0.1294, 0.4261), (0.2266, 0.125, -0.005176), (0.1685, 0.06423, 0.4325), (0.245, -0.1419, -8.563e-05), (0.1744, -0.06684, 0.4335), (0.01728, -0.2552, 0.0), (0.007808, -0.1748, 0.4371), (-0.2453, -0.1416, 0.0), (-0.1186, -0.1111, 0.4436), (-0.2007, 0.1215, -0.0002027), (-0.1055, 0.06176, 0.4379), (0.1398, 0.2318, 0.09858), (0.1049, 0.1378, 0.4527), (0.1255, -0.2091, 0.1701), (0.1079, -0.1434, 0.4495), (-0.2919, -0.01306, 0.08754), (-0.1567, -0.01798, 0.4618), (0.1964, 0.4807, -0.1531), (0.3283, -0.4225, -0.1157), (-0.5421, -0.0756, -0.153), (0.02046, -0.01554, 0.415), (0.0003936, 0.1543, 0.4569), (0.1953, 0.07043, 0.4644), (0.2013, -0.07491, 0.4639), (0.003875, -0.1985, 0.4668), (-0.1324, -0.1281, 0.4725), (-0.1199, 0.08281, 0.4678), (0.1202, 0.1596, 0.4816), (0.1197, -0.1633, 0.4778), (-0.1795, -0.01492, 0.4893), (0.1167, 0.1568, 0.4257), (-0.002891, 0.1471, 0.4002), (0.1214, -0.1666, 0.4246), (0.2049, -0.07786, 0.4102), (-0.1866, -0.01656, 0.4373), (-0.1386, -0.1325, 0.4201), (0.1983, 0.06675, 0.4096), (0.002391, -0.2049, 0.414), (-0.1246, 0.07944, 0.4137), (0.003424, -0.005044, -0.002001)], [], [(32, 31, 12, 0), (39, 32, 0, 10), (4, 34, 33, 14), (37, 34, 4, 2), (8, 36, 35, 16), (16, 35, 39, 10), (14, 33, 38, 6), (12, 31, 37, 2), (6, 19, 14), (14, 19, 4), (38, 36, 8, 6), (16, 20, 8), (10, 20, 16), (12, 18, 0), (2, 18, 12), (20, 10, 8), (18, 2, 0), (19, 6, 4), (15, 5, 21), (11, 17, 21), (9, 7, 21), (3, 13, 21), (7, 15, 21), (5, 3, 21), (13, 1, 21), (17, 9, 21), (1, 11, 21), (34, 24, 29, 33), (35, 30, 27, 39), (38, 25, 26, 36), (31, 28, 23, 37), (33, 29, 25, 38), (37, 23, 24, 34), (32, 22, 28, 31), (36, 26, 30, 35), (39, 27, 22, 32), (13, 28, 22, 1), (3, 23, 28, 13), (5, 24, 23, 3), (15, 29, 24, 5), (7, 25, 29, 15), (9, 26, 25, 7), (17, 30, 26, 9), (11, 27, 30, 17), (1, 22, 27, 11), (2, 4, 40), (0, 2, 40), (10, 0, 40), (4, 6, 40), (6, 8, 40), (8, 10, 40)])
me_cylinder_002.polygons.foreach_set('use_smooth', [True] * 51)
_uv = me_cylinder_002.uv_layers.new(name='UVMap')
_uv.uv.foreach_set('vector', [0.2241, 0.2871, 0.2128, 0.355, 0.3903, 0.3854, 0.4601, 0.3072, 0.2167, 0.2087, 0.2241, 0.2871, 0.4601, 0.3072, 0.4498, 0.1776, 0.3567, 0.6091, 0.1705, 0.4858, 0.1334, 0.5363, 0.2546, 0.632, 0.2, 0.4172, 0.1705, 0.4858, 0.3567, 0.6091, 0.4189, 0.4752, 0.4064, 0.002908, 0.1766, 0.08156, 0.2016, 0.147, 0.3921, 0.09276, 0.3921, 0.09276, 0.2016, 0.147, 0.2167, 0.2087, 0.4498, 0.1776, 0.2546, 0.632, 0.1334, 0.5363, 0.09589, 0.5889, 0.2723, 0.7273, 0.3903, 0.3854, 0.2128, 0.355, 0.2, 0.4172, 0.4189, 0.4752, 0.6747, 0.2453, 0.6747, 0.4545, 0.5787, 0.2533, 0.5787, 0.2533, 0.6747, 0.4545, 0.5318, 0.3459, 0.09589, 0.5889, 0.03168, 0.6453, 0.1651, 0.8414, 0.2723, 0.7273, 0.5203, 0.0873, 0.6956, 0.00969, 0.579, 0.1533, 0.4659, 0.002908, 0.6956, 0.00969, 0.5203, 0.0873, 0.568, 0.4888, 0.4667, 0.6553, 0.4659, 0.4732, 0.6443, 0.5431, 0.4667, 0.6553, 0.568, 0.4888, 0.6956, 0.00969, 0.6956, 0.2395, 0.579, 0.1533, 0.4667, 0.6553, 0.6443, 0.5431, 0.6443, 0.6959, 0.6747, 0.4545, 0.4659, 0.4674, 0.5318, 0.3459, 0.6501, 0.5609, 0.6681, 0.5079, 0.7361, 0.5648, 0.808, 0.6023, 0.786, 0.6508, 0.7361, 0.5648, 0.7307, 0.6575, 0.6654, 0.6164, 0.7361, 0.5648, 0.7305, 0.4732, 0.7841, 0.4803, 0.7361, 0.5648, 0.6654, 0.6164, 0.6501, 0.5609, 0.7361, 0.5648, 0.6681, 0.5079, 0.7305, 0.4732, 0.7361, 0.5648, 0.7841, 0.4803, 0.808, 0.5314, 0.7361, 0.5648, 0.786, 0.6508, 0.7307, 0.6575, 0.7361, 0.5648, 0.808, 0.5314, 0.808, 0.6023, 0.7361, 0.5648, 0.1705, 0.4858, 0.1463, 0.4729, 0.1118, 0.5208, 0.1334, 0.5363, 0.2016, 0.147, 0.1762, 0.1551, 0.1873, 0.212, 0.2167, 0.2087, 0.09589, 0.5889, 0.0759, 0.5693, 0.01314, 0.6223, 0.03168, 0.6453, 0.2128, 0.355, 0.186, 0.3524, 0.1742, 0.4049, 0.2, 0.4172, 0.1334, 0.5363, 0.1118, 0.5208, 0.0759, 0.5693, 0.09589, 0.5889, 0.2, 0.4172, 0.1742, 0.4049, 0.1463, 0.4729, 0.1705, 0.4858, 0.2241, 0.2871, 0.1912, 0.2903, 0.186, 0.3524, 0.2128, 0.355, 0.1766, 0.08156, 0.1508, 0.09684, 0.1762, 0.1551, 0.2016, 0.147, 0.2167, 0.2087, 0.1873, 0.212, 0.1912, 0.2903, 0.2241, 0.2871, 0.1681, 0.3465, 0.186, 0.3524, 0.1912, 0.2903, 0.1685, 0.2874, 0.1539, 0.3975, 0.1742, 0.4049, 0.186, 0.3524, 0.1681, 0.3465, 0.1275, 0.4624, 0.1463, 0.4729, 0.1742, 0.4049, 0.1539, 0.3975, 0.09661, 0.5091, 0.1118, 0.5208, 0.1463, 0.4729, 0.1275, 0.4624, 0.06149, 0.555, 0.0759, 0.5693, 0.1118, 0.5208, 0.09661, 0.5091, 0.002908, 0.6053, 0.01314, 0.6223, 0.0759, 0.5693, 0.06149, 0.555, 0.1589, 0.1602, 0.1762, 0.1551, 0.1508, 0.09684, 0.1339, 0.1083, 0.1658, 0.2142, 0.1873, 0.212, 0.1762, 0.1551, 0.1589, 0.1602, 0.1685, 0.2874, 0.1912, 0.2903, 0.1873, 0.212, 0.1658, 0.2142, 0.4601, 0.8728, 0.4113, 0.7347, 0.3197, 0.8559, 0.3695, 0.9971, 0.4601, 0.8728, 0.3197, 0.8559, 0.2448, 0.9639, 0.3695, 0.9971, 0.3197, 0.8559, 0.4113, 0.7347, 0.2723, 0.7273, 0.3197, 0.8559, 0.2723, 0.7273, 0.1651, 0.8414, 0.3197, 0.8559, 0.1651, 0.8414, 0.2448, 0.9639, 0.3197, 0.8559])
_ca = me_cylinder_002.color_attributes.new('Col', 'BYTE_COLOR', 'CORNER')
_ca.data.foreach_set('color', [1.0, 1.0, 1.0, 1.0, 1.0, 1.0, 1.0, 1.0, 1.0, 1.0, 1.0, 1.0, 1.0, 1.0, 1.0, 1.0, 1.0, 1.0, 1.0, 1.0, 1.0, 1.0, 1.0, 1.0, 1.0, 1.0, 1.0, 1.0, 1.0, 1.0, 1.0, 1.0, 1.0, 1.0, 1.0, 1.0, 1.0, 1.0, 1.0, 1.0, 1.0, 1.0, 1.0, 1.0, 1.0, 1.0, 1.0, 1.0, 1.0, 1.0, 1.0, 1.0, 1.0, 1.0, 1.0, 1.0, 1.0, 1.0, 1.0, 1.0, 1.0, 1.0, 1.0, 1.0, 1.0, 1.0, 1.0, 1.0, 1.0, 1.0, 1.0, 1.0, 1.0, 1.0, 1.0, 1.0, 1.0, 1.0, 1.0, 1.0, 1.0, 1.0, 1.0, 1.0, 1.0, 1.0, 1.0, 1.0, 1.0, 1.0, 1.0, 1.0, 1.0, 1.0, 1.0, 1.0, 1.0, 1.0, 1.0, 1.0, 1.0, 1.0, 1.0, 1.0, 1.0, 1.0, 1.0, 1.0, 1.0, 1.0, 1.0, 1.0, 1.0, 1.0, 1.0, 1.0, 1.0, 1.0, 1.0, 1.0, 1.0, 1.0, 1.0, 1.0, 1.0, 1.0, 1.0, 1.0, 1.0, 1.0, 1.0, 1.0, 1.0, 1.0, 1.0, 1.0, 1.0, 1.0, 1.0, 1.0, 1.0, 1.0, 1.0, 1.0, 1.0, 1.0, 1.0, 1.0, 1.0, 1.0, 1.0, 1.0, 1.0, 1.0, 1.0, 1.0, 1.0, 1.0, 1.0, 1.0, 1.0, 1.0, 1.0, 1.0, 1.0, 1.0, 1.0, 1.0, 1.0, 1.0, 1.0, 1.0, 1.0, 1.0, 1.0, 1.0, 1.0, 1.0, 1.0, 1.0, 1.0, 1.0, 1.0, 1.0, 1.0, 1.0, 1.0, 1.0, 1.0, 1.0, 1.0, 1.0, 1.0, 1.0, 1.0, 1.0, 1.0, 1.0, 1.0, 1.0, 1.0, 1.0, 1.0, 1.0, 1.0, 1.0, 1.0, 1.0, 1.0, 1.0, 1.0, 1.0, 1.0, 1.0, 1.0, 1.0, 1.0, 1.0, 1.0, 1.0, 1.0, 1.0, 1.0, 1.0, 1.0, 1.0, 1.0, 1.0, 1.0, 1.0, 1.0, 1.0, 1.0, 1.0, 1.0, 1.0, 1.0, 1.0, 1.0, 1.0, 1.0, 1.0, 1.0, 1.0, 1.0, 1.0, 1.0, 1.0, 1.0, 1.0, 1.0, 1.0, 1.0, 1.0, 1.0, 1.0, 1.0, 1.0, 1.0, 1.0, 1.0, 1.0, 1.0, 1.0, 1.0, 1.0, 1.0, 1.0, 1.0, 1.0, 1.0, 1.0, 1.0, 1.0, 1.0, 1.0, 1.0, 1.0, 1.0, 1.0, 1.0, 1.0, 1.0, 1.0, 1.0, 1.0, 1.0, 1.0, 1.0, 1.0, 1.0, 1.0, 1.0, 1.0, 1.0, 1.0, 1.0, 1.0, 1.0, 1.0, 1.0, 1.0, 1.0, 1.0, 1.0, 1.0, 1.0, 1.0, 1.0, 1.0, 1.0, 1.0, 1.0, 1.0, 1.0, 1.0, 1.0, 1.0, 1.0, 1.0, 1.0, 1.0, 1.0, 1.0, 1.0, 1.0, 1.0, 1.0, 1.0, 1.0, 1.0, 1.0, 1.0, 1.0, 1.0, 1.0, 1.0, 1.0, 1.0, 1.0, 1.0, 1.0, 1.0, 1.0, 1.0, 1.0, 1.0, 1.0, 1.0, 1.0, 1.0, 1.0, 1.0, 1.0, 1.0, 1.0, 1.0, 1.0, 1.0, 1.0, 1.0, 1.0, 1.0, 1.0, 1.0, 1.0, 1.0, 1.0, 1.0, 1.0, 1.0, 1.0, 1.0, 1.0, 1.0, 1.0, 1.0, 1.0, 1.0, 1.0, 1.0, 1.0, 1.0, 1.0, 1.0, 1.0, 1.0, 1.0, 1.0, 1.0, 1.0, 1.0, 1.0, 1.0, 1.0, 1.0, 1.0, 1.0, 1.0, 1.0, 1.0, 1.0, 1.0, 1.0, 1.0, 1.0, 1.0, 1.0, 1.0, 1.0, 1.0, 1.0, 1.0, 1.0, 1.0, 1.0, 1.0, 1.0, 1.0, 1.0, 1.0, 1.0, 1.0, 1.0, 1.0, 1.0, 1.0, 1.0, 1.0, 1.0, 1.0, 1.0, 1.0, 1.0, 1.0, 1.0, 1.0, 1.0, 1.0, 1.0, 1.0, 1.0, 1.0, 1.0, 1.0, 1.0, 1.0, 1.0, 1.0, 1.0, 1.0, 1.0, 1.0, 1.0, 1.0, 1.0, 1.0, 1.0, 1.0, 1.0, 1.0, 1.0, 1.0, 1.0, 1.0, 1.0, 1.0, 1.0, 1.0, 1.0, 1.0, 1.0, 1.0, 1.0, 1.0, 1.0, 1.0, 1.0, 1.0, 1.0, 1.0, 1.0, 1.0, 1.0, 1.0, 1.0, 1.0, 1.0, 1.0, 1.0, 1.0, 1.0, 1.0, 1.0, 1.0, 1.0, 1.0, 1.0, 1.0, 1.0, 1.0, 1.0, 1.0, 1.0, 1.0, 1.0, 1.0, 1.0, 1.0, 1.0, 1.0, 1.0, 1.0, 1.0, 1.0, 1.0, 1.0, 1.0, 1.0, 1.0, 1.0, 1.0, 1.0, 1.0, 1.0, 1.0, 1.0, 1.0, 1.0, 1.0, 1.0, 1.0, 1.0, 1.0, 1.0, 1.0, 1.0, 1.0, 1.0, 1.0, 1.0, 1.0, 1.0, 1.0, 1.0, 1.0, 1.0, 1.0, 1.0, 1.0, 1.0, 1.0, 1.0, 1.0, 1.0, 1.0, 1.0, 1.0, 1.0, 1.0, 1.0, 1.0, 1.0, 1.0, 1.0, 1.0, 1.0, 1.0, 1.0, 1.0, 1.0, 1.0, 1.0, 1.0, 1.0, 1.0, 1.0, 1.0, 1.0, 1.0, 1.0, 1.0, 1.0, 1.0, 1.0, 1.0, 1.0, 1.0, 1.0, 1.0, 1.0, 1.0, 1.0, 1.0, 1.0, 1.0, 1.0, 1.0, 1.0, 1.0, 1.0, 1.0, 1.0, 1.0, 1.0, 1.0, 1.0, 1.0, 1.0, 1.0, 1.0, 1.0, 1.0, 1.0, 1.0, 1.0, 1.0, 1.0, 1.0, 1.0, 1.0, 1.0, 1.0, 1.0, 1.0, 1.0, 1.0, 1.0, 1.0, 1.0, 1.0, 1.0, 1.0, 1.0, 1.0, 1.0, 1.0, 1.0, 1.0, 1.0, 1.0, 1.0, 1.0, 1.0, 1.0, 1.0, 1.0, 1.0, 1.0, 1.0, 1.0, 1.0, 1.0, 1.0, 1.0, 1.0, 1.0, 1.0, 1.0, 1.0, 1.0, 1.0, 1.0, 1.0, 1.0, 1.0, 1.0, 1.0, 1.0, 1.0, 1.0, 1.0, 1.0, 1.0, 1.0, 1.0, 1.0, 1.0, 1.0, 1.0, 1.0, 1.0, 1.0, 1.0, 1.0, 1.0, 1.0, 1.0, 1.0, 1.0, 1.0, 1.0, 1.0, 1.0, 1.0, 1.0, 1.0, 1.0, 1.0, 1.0, 1.0, 1.0, 1.0, 1.0, 1.0, 1.0, 1.0, 1.0, 1.0, 1.0, 1.0, 1.0, 1.0, 1.0, 1.0, 1.0, 1.0, 1.0, 1.0, 1.0])
me_cylinder_002.materials.append(mat_material)
me_cylinder_002.update()
me_cylinder_003 = bpy.data.meshes.new('Cylinder.003')
me_cylinder_003.from_pydata([(-0.01557, -0.004682, -0.2678), (0.005099, 0.4261, -0.1294), (0.2266, -0.005176, -0.125), (0.1685, 0.4325, -0.06423), (0.245, -8.562e-05, 0.1419), (0.1744, 0.4335, 0.06684), (0.01728, 1.115e-08, 0.2552), (0.007808, 0.4371, 0.1748), (-0.2453, 6.191e-09, 0.1416), (-0.1186, 0.4436, 0.1111), (-0.2007, -0.0002027, -0.1215), (-0.1055, 0.4379, -0.06176), (0.1398, 0.09858, -0.2318), (0.1049, 0.4527, -0.1378), (0.1255, 0.1701, 0.2091), (0.1079, 0.4495, 0.1434), (-0.2919, 0.08754, 0.01306), (-0.1567, 0.4618, 0.01798), (0.1964, -0.1531, -0.4807), (0.3283, -0.1157, 0.4225), (-0.5421, -0.153, 0.0756), (0.02046, 0.415, 0.01554), (0.0003936, 0.4569, -0.1543), (0.1953, 0.4644, -0.07043), (0.2013, 0.4639, 0.07491), (0.003875, 0.4668, 0.1985), (-0.1324, 0.4725, 0.1281), (-0.1199, 0.4678, -0.08281), (0.1202, 0.4816, -0.1596), (0.1197, 0.4778, 0.1633), (-0.1795, 0.4893, 0.01492), (0.1167, 0.4257, -0.1568), (-0.002891, 0.4002, -0.1471), (0.1214, 0.4246, 0.1666), (0.2049, 0.4102, 0.07786), (-0.1866, 0.4373, 0.01656), (-0.1386, 0.4201, 0.1325), (0.1983, 0.4096, -0.06675), (0.002391, 0.414, 0.2049), (-0.1246, 0.4137, -0.07944), (0.003424, -0.002001, 0.005044)], [], [(32, 31, 12, 0), (39, 32, 0, 10), (4, 34, 33, 14), (37, 34, 4, 2), (8, 36, 35, 16), (16, 35, 39, 10), (14, 33, 38, 6), (12, 31, 37, 2), (6, 19, 14), (14, 19, 4), (38, 36, 8, 6), (16, 20, 8), (10, 20, 16), (12, 18, 0), (2, 18, 12), (20, 10, 8), (18, 2, 0), (19, 6, 4), (15, 5, 21), (11, 17, 21), (9, 7, 21), (3, 13, 21), (7, 15, 21), (5, 3, 21), (13, 1, 21), (17, 9, 21), (1, 11, 21), (34, 24, 29, 33), (35, 30, 27, 39), (38, 25, 26, 36), (31, 28, 23, 37), (33, 29, 25, 38), (37, 23, 24, 34), (32, 22, 28, 31), (36, 26, 30, 35), (39, 27, 22, 32), (13, 28, 22, 1), (3, 23, 28, 13), (5, 24, 23, 3), (15, 29, 24, 5), (7, 25, 29, 15), (9, 26, 25, 7), (17, 30, 26, 9), (11, 27, 30, 17), (1, 22, 27, 11), (2, 4, 40), (0, 2, 40), (10, 0, 40), (4, 6, 40), (6, 8, 40), (8, 10, 40)])
me_cylinder_003.polygons.foreach_set('use_smooth', [True] * 51)
_uv = me_cylinder_003.uv_layers.new(name='UVMap')
_uv.uv.foreach_set('vector', [0.2241, 0.2871, 0.2128, 0.355, 0.3903, 0.3854, 0.4601, 0.3072, 0.2167, 0.2087, 0.2241, 0.2871, 0.4601, 0.3072, 0.4498, 0.1776, 0.3567, 0.6091, 0.1705, 0.4858, 0.1334, 0.5363, 0.2546, 0.632, 0.2, 0.4172, 0.1705, 0.4858, 0.3567, 0.6091, 0.4189, 0.4752, 0.4064, 0.002908, 0.1766, 0.08156, 0.2016, 0.147, 0.3921, 0.09276, 0.3921, 0.09276, 0.2016, 0.147, 0.2167, 0.2087, 0.4498, 0.1776, 0.2546, 0.632, 0.1334, 0.5363, 0.09589, 0.5889, 0.2723, 0.7273, 0.3903, 0.3854, 0.2128, 0.355, 0.2, 0.4172, 0.4189, 0.4752, 0.6747, 0.2453, 0.6747, 0.4545, 0.5787, 0.2533, 0.5787, 0.2533, 0.6747, 0.4545, 0.5318, 0.3459, 0.09589, 0.5889, 0.03168, 0.6453, 0.1651, 0.8414, 0.2723, 0.7273, 0.5203, 0.0873, 0.6956, 0.00969, 0.579, 0.1533, 0.4659, 0.002908, 0.6956, 0.00969, 0.5203, 0.0873, 0.568, 0.4888, 0.4667, 0.6553, 0.4659, 0.4732, 0.6443, 0.5431, 0.4667, 0.6553, 0.568, 0.4888, 0.6956, 0.00969, 0.6956, 0.2395, 0.579, 0.1533, 0.4667, 0.6553, 0.6443, 0.5431, 0.6443, 0.6959, 0.6747, 0.4545, 0.4659, 0.4674, 0.5318, 0.3459, 0.6501, 0.5609, 0.6681, 0.5079, 0.7361, 0.5648, 0.808, 0.6023, 0.786, 0.6508, 0.7361, 0.5648, 0.7307, 0.6575, 0.6654, 0.6164, 0.7361, 0.5648, 0.7305, 0.4732, 0.7841, 0.4803, 0.7361, 0.5648, 0.6654, 0.6164, 0.6501, 0.5609, 0.7361, 0.5648, 0.6681, 0.5079, 0.7305, 0.4732, 0.7361, 0.5648, 0.7841, 0.4803, 0.808, 0.5314, 0.7361, 0.5648, 0.786, 0.6508, 0.7307, 0.6575, 0.7361, 0.5648, 0.808, 0.5314, 0.808, 0.6023, 0.7361, 0.5648, 0.1705, 0.4858, 0.1463, 0.4729, 0.1118, 0.5208, 0.1334, 0.5363, 0.2016, 0.147, 0.1762, 0.1551, 0.1873, 0.212, 0.2167, 0.2087, 0.09589, 0.5889, 0.0759, 0.5693, 0.01314, 0.6223, 0.03168, 0.6453, 0.2128, 0.355, 0.186, 0.3524, 0.1742, 0.4049, 0.2, 0.4172, 0.1334, 0.5363, 0.1118, 0.5208, 0.0759, 0.5693, 0.09589, 0.5889, 0.2, 0.4172, 0.1742, 0.4049, 0.1463, 0.4729, 0.1705, 0.4858, 0.2241, 0.2871, 0.1912, 0.2903, 0.186, 0.3524, 0.2128, 0.355, 0.1766, 0.08156, 0.1508, 0.09684, 0.1762, 0.1551, 0.2016, 0.147, 0.2167, 0.2087, 0.1873, 0.212, 0.1912, 0.2903, 0.2241, 0.2871, 0.1681, 0.3465, 0.186, 0.3524, 0.1912, 0.2903, 0.1685, 0.2874, 0.1539, 0.3975, 0.1742, 0.4049, 0.186, 0.3524, 0.1681, 0.3465, 0.1275, 0.4624, 0.1463, 0.4729, 0.1742, 0.4049, 0.1539, 0.3975, 0.09661, 0.5091, 0.1118, 0.5208, 0.1463, 0.4729, 0.1275, 0.4624, 0.06149, 0.555, 0.0759, 0.5693, 0.1118, 0.5208, 0.09661, 0.5091, 0.002908, 0.6053, 0.01314, 0.6223, 0.0759, 0.5693, 0.06149, 0.555, 0.1589, 0.1602, 0.1762, 0.1551, 0.1508, 0.09684, 0.1339, 0.1083, 0.1658, 0.2142, 0.1873, 0.212, 0.1762, 0.1551, 0.1589, 0.1602, 0.1685, 0.2874, 0.1912, 0.2903, 0.1873, 0.212, 0.1658, 0.2142, 0.4601, 0.8728, 0.4113, 0.7347, 0.3197, 0.8559, 0.3695, 0.9971, 0.4601, 0.8728, 0.3197, 0.8559, 0.2448, 0.9639, 0.3695, 0.9971, 0.3197, 0.8559, 0.4113, 0.7347, 0.2723, 0.7273, 0.3197, 0.8559, 0.2723, 0.7273, 0.1651, 0.8414, 0.3197, 0.8559, 0.1651, 0.8414, 0.2448, 0.9639, 0.3197, 0.8559])
_ca = me_cylinder_003.color_attributes.new('Col', 'BYTE_COLOR', 'CORNER')
_ca.data.foreach_set('color', [1.0, 1.0, 1.0, 1.0, 1.0, 1.0, 1.0, 1.0, 1.0, 1.0, 1.0, 1.0, 1.0, 1.0, 1.0, 1.0, 1.0, 1.0, 1.0, 1.0, 1.0, 1.0, 1.0, 1.0, 1.0, 1.0, 1.0, 1.0, 1.0, 1.0, 1.0, 1.0, 1.0, 1.0, 1.0, 1.0, 1.0, 1.0, 1.0, 1.0, 1.0, 1.0, 1.0, 1.0, 1.0, 1.0, 1.0, 1.0, 1.0, 1.0, 1.0, 1.0, 1.0, 1.0, 1.0, 1.0, 1.0, 1.0, 1.0, 1.0, 1.0, 1.0, 1.0, 1.0, 1.0, 1.0, 1.0, 1.0, 1.0, 1.0, 1.0, 1.0, 1.0, 1.0, 1.0, 1.0, 1.0, 1.0, 1.0, 1.0, 1.0, 1.0, 1.0, 1.0, 1.0, 1.0, 1.0, 1.0, 1.0, 1.0, 1.0, 1.0, 1.0, 1.0, 1.0, 1.0, 1.0, 1.0, 1.0, 1.0, 1.0, 1.0, 1.0, 1.0, 1.0, 1.0, 1.0, 1.0, 1.0, 1.0, 1.0, 1.0, 1.0, 1.0, 1.0, 1.0, 1.0, 1.0, 1.0, 1.0, 1.0, 1.0, 1.0, 1.0, 1.0, 1.0, 1.0, 1.0, 1.0, 1.0, 1.0, 1.0, 1.0, 1.0, 1.0, 1.0, 1.0, 1.0, 1.0, 1.0, 1.0, 1.0, 1.0, 1.0, 1.0, 1.0, 1.0, 1.0, 1.0, 1.0, 1.0, 1.0, 1.0, 1.0, 1.0, 1.0, 1.0, 1.0, 1.0, 1.0, 1.0, 1.0, 1.0, 1.0, 1.0, 1.0, 1.0, 1.0, 1.0, 1.0, 1.0, 1.0, 1.0, 1.0, 1.0, 1.0, 1.0, 1.0, 1.0, 1.0, 1.0, 1.0, 1.0, 1.0, 1.0, 1.0, 1.0, 1.0, 1.0, 1.0, 1.0, 1.0, 1.0, 1.0, 1.0, 1.0, 1.0, 1.0, 1.0, 1.0, 1.0, 1.0, 1.0, 1.0, 1.0, 1.0, 1.0, 1.0, 1.0, 1.0, 1.0, 1.0, 1.0, 1.0, 1.0, 1.0, 1.0, 1.0, 1.0, 1.0, 1.0, 1.0, 1.0, 1.0, 1.0, 1.0, 1.0, 1.0, 1.0, 1.0, 1.0, 1.0, 1.0, 1.0, 1.0, 1.0, 1.0, 1.0, 1.0, 1.0, 1.0, 1.0, 1.0, 1.0, 1.0, 1.0, 1.0, 1.0, 1.0, 1.0, 1.0, 1.0, 1.0, 1.0, 1.0, 1.0, 1.0, 1.0, 1.0, 1.0, 1.0, 1.0, 1.0, 1.0, 1.0, 1.0, 1.0, 1.0, 1.0, 1.0, 1.0, 1.0, 1.0, 1.0, 1.0, 1.0, 1.0, 1.0, 1.0, 1.0, 1.0, 1.0, 1.0, 1.0, 1.0, 1.0, 1.0, 1.0, 1.0, 1.0, 1.0, 1.0, 1.0, 1.0, 1.0, 1.0, 1.0, 1.0, 1.0, 1.0, 1.0, 1.0, 1.0, 1.0, 1.0, 1.0, 1.0, 1.0, 1.0, 1.0, 1.0, 1.0, 1.0, 1.0, 1.0, 1.0, 1.0, 1.0, 1.0, 1.0, 1.0, 1.0, 1.0, 1.0, 1.0, 1.0, 1.0, 1.0, 1.0, 1.0, 1.0, 1.0, 1.0, 1.0, 1.0, 1.0, 1.0, 1.0, 1.0, 1.0, 1.0, 1.0, 1.0, 1.0, 1.0, 1.0, 1.0, 1.0, 1.0, 1.0, 1.0, 1.0, 1.0, 1.0, 1.0, 1.0, 1.0, 1.0, 1.0, 1.0, 1.0, 1.0, 1.0, 1.0, 1.0, 1.0, 1.0, 1.0, 1.0, 1.0, 1.0, 1.0, 1.0, 1.0, 1.0, 1.0, 1.0, 1.0, 1.0, 1.0, 1.0, 1.0, 1.0, 1.0, 1.0, 1.0, 1.0, 1.0, 1.0, 1.0, 1.0, 1.0, 1.0, 1.0, 1.0, 1.0, 1.0, 1.0, 1.0, 1.0, 1.0, 1.0, 1.0, 1.0, 1.0, 1.0, 1.0, 1.0, 1.0, 1.0, 1.0, 1.0, 1.0, 1.0, 1.0, 1.0, 1.0, 1.0, 1.0, 1.0, 1.0, 1.0, 1.0, 1.0, 1.0, 1.0, 1.0, 1.0, 1.0, 1.0, 1.0, 1.0, 1.0, 1.0, 1.0, 1.0, 1.0, 1.0, 1.0, 1.0, 1.0, 1.0, 1.0, 1.0, 1.0, 1.0, 1.0, 1.0, 1.0, 1.0, 1.0, 1.0, 1.0, 1.0, 1.0, 1.0, 1.0, 1.0, 1.0, 1.0, 1.0, 1.0, 1.0, 1.0, 1.0, 1.0, 1.0, 1.0, 1.0, 1.0, 1.0, 1.0, 1.0, 1.0, 1.0, 1.0, 1.0, 1.0, 1.0, 1.0, 1.0, 1.0, 1.0, 1.0, 1.0, 1.0, 1.0, 1.0, 1.0, 1.0, 1.0, 1.0, 1.0, 1.0, 1.0, 1.0, 1.0, 1.0, 1.0, 1.0, 1.0, 1.0, 1.0, 1.0, 1.0, 1.0, 1.0, 1.0, 1.0, 1.0, 1.0, 1.0, 1.0, 1.0, 1.0, 1.0, 1.0, 1.0, 1.0, 1.0, 1.0, 1.0, 1.0, 1.0, 1.0, 1.0, 1.0, 1.0, 1.0, 1.0, 1.0, 1.0, 1.0, 1.0, 1.0, 1.0, 1.0, 1.0, 1.0, 1.0, 1.0, 1.0, 1.0, 1.0, 1.0, 1.0, 1.0, 1.0, 1.0, 1.0, 1.0, 1.0, 1.0, 1.0, 1.0, 1.0, 1.0, 1.0, 1.0, 1.0, 1.0, 1.0, 1.0, 1.0, 1.0, 1.0, 1.0, 1.0, 1.0, 1.0, 1.0, 1.0, 1.0, 1.0, 1.0, 1.0, 1.0, 1.0, 1.0, 1.0, 1.0, 1.0, 1.0, 1.0, 1.0, 1.0, 1.0, 1.0, 1.0, 1.0, 1.0, 1.0, 1.0, 1.0, 1.0, 1.0, 1.0, 1.0, 1.0, 1.0, 1.0, 1.0, 1.0, 1.0, 1.0, 1.0, 1.0, 1.0, 1.0, 1.0, 1.0, 1.0, 1.0, 1.0, 1.0, 1.0, 1.0, 1.0, 1.0, 1.0, 1.0, 1.0, 1.0, 1.0, 1.0, 1.0, 1.0, 1.0, 1.0, 1.0, 1.0, 1.0, 1.0, 1.0, 1.0, 1.0, 1.0, 1.0, 1.0, 1.0, 1.0, 1.0, 1.0, 1.0, 1.0, 1.0, 1.0, 1.0, 1.0, 1.0, 1.0, 1.0, 1.0, 1.0, 1.0, 1.0, 1.0, 1.0, 1.0, 1.0, 1.0, 1.0, 1.0, 1.0, 1.0, 1.0, 1.0, 1.0, 1.0, 1.0, 1.0, 1.0, 1.0, 1.0, 1.0, 1.0, 1.0, 1.0, 1.0, 1.0, 1.0, 1.0, 1.0, 1.0, 1.0, 1.0, 1.0, 1.0, 1.0, 1.0, 1.0, 1.0, 1.0, 1.0, 1.0, 1.0, 1.0, 1.0, 1.0, 1.0, 1.0, 1.0, 1.0, 1.0, 1.0, 1.0, 1.0, 1.0, 1.0, 1.0, 1.0, 1.0, 1.0, 1.0, 1.0, 1.0, 1.0, 1.0, 1.0, 1.0])
me_cylinder_003.update()

# ---- objects
ob_stump_lod0 = bpy.data.objects.new('Stump_LOD0', me_cylinder)
ob_stump_lod1 = bpy.data.objects.new('Stump_LOD1', me_cylinder_001)
ob_stump_lod2 = bpy.data.objects.new('Stump_LOD2', me_cylinder_002)
ob_stump_meshcollider = bpy.data.objects.new('Stump_MeshCollider', me_cylinder_003)

# ---- transforms, parenting, visibility, modifiers, constraints
ob_stump_lod0.location = (0.0, 0.0, 0.0)
ob_stump_lod1.location = (0.0, 0.0, 0.0)
_m = ob_stump_lod1.modifiers.new('Decimate', 'DECIMATE')
_m.ratio = 0.5
ob_stump_lod2.location = (0.0, 0.0, 0.0)
_m = ob_stump_lod2.modifiers.new('Decimate', 'DECIMATE')
_m.ratio = 0.2
ob_stump_meshcollider.location = (0.0, 0.0, 0.0)
_m = ob_stump_meshcollider.modifiers.new('Decimate', 'DECIMATE')
_m.ratio = 0.2

# ---- collection membership
col_collection.objects.link(ob_stump_lod0)
col_collection.objects.link(ob_stump_lod1)
col_collection.objects.link(ob_stump_lod2)
col_collection.objects.link(ob_stump_meshcollider)

# ---- scene / render settings (as saved in the file)
scene.frame_start = 1; scene.frame_end = 40; scene.frame_set(1)
scene.render.engine = 'BLENDER_EEVEE_NEXT'
scene.render.resolution_x = 1080
scene.render.filter_size = 2.63
scene.render.film_transparent = True
scene.render.line_thickness_mode = 'RELATIVE'
scene.cycles.sampling_pattern = 'TABULATED_SOBOL'
scene.cycles.use_light_tree = False
scene.view_settings.view_transform = 'Filmic'
bpy.context.view_layer.update()

# ---- added for rendering (the .blend has no active camera and no usable light): camera, sun
cam_auto = bpy.data.cameras.new('AutoCamera')
cam_auto.lens = 50.0
cam_auto.sensor_width = 36.0
cam_auto.clip_end = 1000.0
ob_auto_camera = bpy.data.objects.new('AutoCamera', cam_auto)
scene.collection.objects.link(ob_auto_camera)
ob_auto_camera.location = (1.26474, -1.61687, 1.19149)
ob_auto_camera.rotation_euler = (1.09748, -7.21219e-08, 0.694738)
scene.camera = ob_auto_camera
light_auto_sun = bpy.data.lights.new('AutoSun', 'SUN')
light_auto_sun.energy = 3.0
light_auto_sun.angle = 0.0523599
ob_auto_sun = bpy.data.objects.new('AutoSun', light_auto_sun)
scene.collection.objects.link(ob_auto_sun)
ob_auto_sun.rotation_euler = (0.872665, 0.174533, 0.523599)
bpy.context.view_layer.update()

